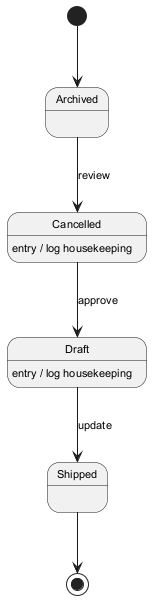

The diagram above was rendered by PlantUML. Its source (embedded in the PNG):
@startuml
skinparam backgroundColor #FFFFFF
skinparam classBackgroundColor #F1F8E9
skinparam classBorderColor #33691E
skinparam defaultFontSize 11
[*] --> Archived
Archived --> Cancelled : review
Cancelled --> Draft : approve
Cancelled : entry / log housekeeping
Draft --> Shipped : update
Draft : entry / log housekeeping
Shipped --> [*]
@enduml